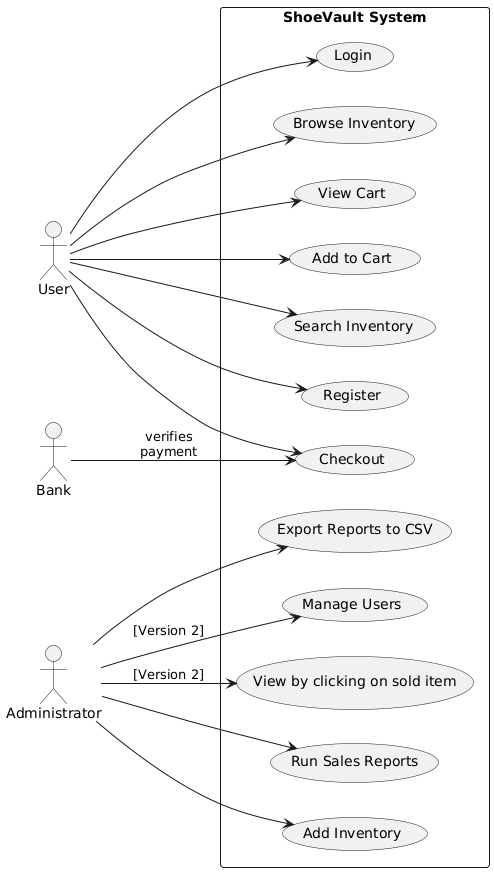

The diagram above was rendered by PlantUML. Its source (embedded in the PNG):
@startuml
left to right direction
skinparam packageStyle rectangle
actor "User" as User
actor Administrator
actor "Bank" as Bank

rectangle "ShoeVault System" {
    ' User Use Cases
    User --> (Register)
    User --> (Login)
    User --> (Browse Inventory)
    User --> (View Cart)
    User --> (Add to Cart)
    User --> (Checkout)
    User --> (Search Inventory)

    
    Administrator --> (Run Sales Reports)
    Administrator --> (Add Inventory)
    Administrator --> (Export Reports to CSV)
    Administrator --> (Manage Users) : [Version 2]
    Administrator --> (View by clicking on sold item) : [Version 2]

    ' Bank interactions
    Bank --> (Checkout) : verifies\npayment

}
@enduml